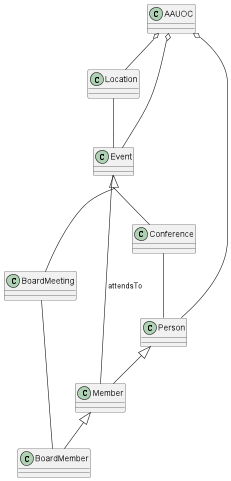

The diagram above was rendered by PlantUML. Its source (embedded in the PNG):
@startuml
    class Event{
    }
    class Conference{
    }
    class BoardMeeting{
    }
    class Person{
    }
    class Member{
    }
    class BoardMember{
    }
    class Location{
    }
    class AAUOC{
    }


    AAUOC o-- Location
    AAUOC o-- Event
    AAUOC o-- Person

    Location -- Event 

    Event-- Member: attendsTo

    skinparam groupInheritance 2
        Event <|-- Conference
        Event <|-- BoardMeeting

    Member <|-- BoardMember
    Person <|-- Member
    BoardMeeting -- BoardMember
    Conference --Person 

@enduml